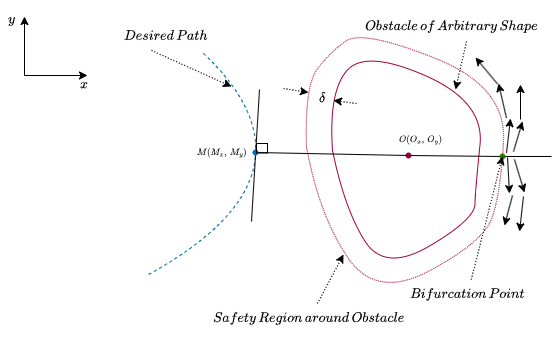

The diagram above was exported from draw.io. Its source (the exported page's mxGraphModel, read from the mxfile embedded in the PNG):
<mxGraphModel dx="1042" dy="562" grid="1" gridSize="1" guides="1" tooltips="1" connect="1" arrows="1" fold="1" page="1" pageScale="1" pageWidth="850" pageHeight="1100" math="1" shadow="0">
  <root>
    <mxCell id="0" />
    <mxCell id="1" parent="0" />
    <mxCell id="2" edge="1" parent="1" style="edgeStyle=none;orthogonalLoop=1;jettySize=auto;html=1;rounded=0;" value="">
      <mxGeometry relative="1" width="100" as="geometry">
        <Array as="points" />
        <mxPoint x="252" y="240" as="sourcePoint" />
        <mxPoint x="315" y="240" as="targetPoint" />
      </mxGeometry>
    </mxCell>
    <mxCell id="3" edge="1" parent="1" style="edgeStyle=none;orthogonalLoop=1;jettySize=auto;html=1;rounded=0;" value="">
      <mxGeometry relative="1" width="100" as="geometry">
        <Array as="points" />
        <mxPoint x="252" y="240" as="sourcePoint" />
        <mxPoint x="252" y="181" as="targetPoint" />
      </mxGeometry>
    </mxCell>
    <mxCell id="4" parent="1" style="text;html=1;whiteSpace=wrap;strokeColor=none;fillColor=none;align=center;verticalAlign=middle;rounded=0;" value="$$x$$" vertex="1">
      <mxGeometry height="10" width="15" x="305" y="244" as="geometry" />
    </mxCell>
    <mxCell id="5" parent="1" style="text;html=1;whiteSpace=wrap;strokeColor=none;fillColor=none;align=center;verticalAlign=middle;rounded=0;" value="$$y$$" vertex="1">
      <mxGeometry height="17" width="22" x="228" y="175" as="geometry" />
    </mxCell>
    <mxCell id="6" edge="1" parent="1" style="endArrow=none;html=1;rounded=0;curved=1;dashed=1;fillColor=#1ba1e2;strokeColor=#006EAF;" value="">
      <mxGeometry height="50" relative="1" width="50" as="geometry">
        <Array as="points">
          <mxPoint x="559" y="338" />
        </Array>
        <mxPoint x="376" y="439" as="sourcePoint" />
        <mxPoint x="430" y="217" as="targetPoint" />
      </mxGeometry>
    </mxCell>
    <mxCell id="7" edge="1" parent="1" style="endArrow=none;html=1;rounded=0;curved=1;fillColor=#d80073;strokeColor=#A50040;" value="">
      <mxGeometry height="50" relative="1" width="50" as="geometry">
        <Array as="points">
          <mxPoint x="572" y="373" />
          <mxPoint x="612" y="437" />
          <mxPoint x="702" y="384" />
          <mxPoint x="703" y="353" />
          <mxPoint x="712" y="266" />
          <mxPoint x="593" y="214" />
          <mxPoint x="556" y="256" />
        </Array>
        <mxPoint x="560" y="315" as="sourcePoint" />
        <mxPoint x="560" y="315" as="targetPoint" />
      </mxGeometry>
    </mxCell>
    <mxCell id="8" parent="1" style="shape=waypoint;sketch=0;size=6;pointerEvents=1;points=[];fillColor=#d80073;resizable=0;rotatable=0;perimeter=centerPerimeter;snapToPoint=1;fontColor=#ffffff;strokeColor=#A50040;" value="" vertex="1">
      <mxGeometry height="20" width="20" x="626" y="310" as="geometry" />
    </mxCell>
    <mxCell id="9" edge="1" parent="1" source="12" style="endArrow=none;html=1;rounded=0;curved=0;fillColor=#d80073;strokeColor=light-dark(#000000,#000000);" target="8" value="">
      <mxGeometry height="50" relative="1" width="50" as="geometry">
        <mxPoint x="483" y="317" as="sourcePoint" />
        <mxPoint x="562" y="319" as="targetPoint" />
      </mxGeometry>
    </mxCell>
    <mxCell id="10" edge="1" parent="1" style="endArrow=none;html=1;rounded=0;" value="">
      <mxGeometry height="50" relative="1" width="50" as="geometry">
        <mxPoint x="479" y="386" as="sourcePoint" />
        <mxPoint x="487" y="254" as="targetPoint" />
      </mxGeometry>
    </mxCell>
    <mxCell id="11" edge="1" parent="1" style="endArrow=none;html=1;rounded=0;curved=0;" target="12" value="">
      <mxGeometry height="50" relative="1" width="50" as="geometry">
        <mxPoint x="483" y="317" as="sourcePoint" />
        <mxPoint x="636" y="320" as="targetPoint" />
      </mxGeometry>
    </mxCell>
    <mxCell id="12" parent="1" style="shape=waypoint;sketch=0;size=6;pointerEvents=1;points=[];fillColor=#1ba1e2;resizable=0;rotatable=0;perimeter=centerPerimeter;snapToPoint=1;fontColor=#ffffff;strokeColor=#006EAF;" value="" vertex="1">
      <mxGeometry height="20" width="20" x="473" y="307" as="geometry" />
    </mxCell>
    <mxCell id="13" parent="1" style="text;html=1;whiteSpace=wrap;strokeColor=none;fillColor=none;align=center;verticalAlign=middle;rounded=0;fontSize=8;" value="$$O(O_x,\, O_y)$$" vertex="1">
      <mxGeometry height="30" width="56" x="621" y="289" as="geometry" />
    </mxCell>
    <mxCell id="14" parent="1" style="text;whiteSpace=wrap;html=1;" value="&lt;span style=&quot;color: rgb(0, 0, 0); font-family: Helvetica; font-size: 8px; font-style: normal; font-variant-ligatures: normal; font-variant-caps: normal; font-weight: 400; letter-spacing: normal; orphans: 2; text-align: center; text-indent: 0px; text-transform: none; widows: 2; word-spacing: 0px; -webkit-text-stroke-width: 0px; white-space: normal; background-color: rgb(236, 236, 236); text-decoration-thickness: initial; text-decoration-style: initial; text-decoration-color: initial; float: none; display: inline !important;&quot;&gt;$$M(M_x,\, M_y)$$&lt;/span&gt;" vertex="1">
      <mxGeometry height="33" width="55" x="421" y="298" as="geometry" />
    </mxCell>
    <mxCell id="15" parent="1" style="whiteSpace=wrap;html=1;fillColor=none;rotation=0;" value="" vertex="1">
      <mxGeometry height="9.47" width="11" x="484" y="308" as="geometry" />
    </mxCell>
    <mxCell id="16" edge="1" parent="1" source="17" style="edgeStyle=none;orthogonalLoop=1;jettySize=auto;html=1;rounded=0;exitX=0.75;exitY=1;exitDx=0;exitDy=0;dashed=1;dashPattern=1 2;" value="">
      <mxGeometry relative="1" width="100" as="geometry">
        <Array as="points" />
        <mxPoint x="683" y="204" as="sourcePoint" />
        <mxPoint x="683" y="254" as="targetPoint" />
      </mxGeometry>
    </mxCell>
    <mxCell id="17" parent="1" style="text;html=1;whiteSpace=wrap;strokeColor=none;fillColor=none;align=center;verticalAlign=middle;rounded=0;" value="$$Obstacle\, of\, Arbitrary\, Shape$$" vertex="1">
      <mxGeometry height="30" width="60" x="649" y="176" as="geometry" />
    </mxCell>
    <mxCell id="18" parent="1" style="text;html=1;whiteSpace=wrap;strokeColor=none;fillColor=none;align=center;verticalAlign=middle;rounded=0;" value="$$Desired\, Path$$" vertex="1">
      <mxGeometry height="30" width="60" x="364" y="185" as="geometry" />
    </mxCell>
    <mxCell id="19" edge="1" parent="1" source="18" style="edgeStyle=none;orthogonalLoop=1;jettySize=auto;html=1;rounded=0;exitX=0.25;exitY=1;exitDx=0;exitDy=0;strokeWidth=1;dashed=1;dashPattern=1 2;" value="">
      <mxGeometry relative="1" width="100" as="geometry">
        <Array as="points" />
        <mxPoint x="346" y="231" as="sourcePoint" />
        <mxPoint x="459" y="251" as="targetPoint" />
      </mxGeometry>
    </mxCell>
    <mxCell id="20" edge="1" parent="1" style="endArrow=none;html=1;rounded=0;curved=1;fillColor=#d80073;strokeColor=#A50040;dashed=1;dashPattern=1 1;" value="">
      <mxGeometry height="50" relative="1" width="50" as="geometry">
        <Array as="points">
          <mxPoint x="546" y="378" />
          <mxPoint x="603" y="464" />
          <mxPoint x="710" y="407" />
          <mxPoint x="728" y="360" />
          <mxPoint x="734" y="251" />
          <mxPoint x="590" y="194" />
          <mxPoint x="557" y="217" />
          <mxPoint x="532" y="251" />
        </Array>
        <mxPoint x="534" y="311" as="sourcePoint" />
        <mxPoint x="534" y="312" as="targetPoint" />
      </mxGeometry>
    </mxCell>
    <mxCell id="21" edge="1" parent="1" style="endArrow=classic;html=1;rounded=0;dashed=1;dashPattern=1 2;" value="">
      <mxGeometry height="50" relative="1" width="50" as="geometry">
        <mxPoint x="511" y="253" as="sourcePoint" />
        <mxPoint x="536" y="257" as="targetPoint" />
      </mxGeometry>
    </mxCell>
    <mxCell id="22" edge="1" parent="1" style="endArrow=classic;html=1;rounded=0;dashed=1;dashPattern=1 2;" value="">
      <mxGeometry height="50" relative="1" width="50" as="geometry">
        <mxPoint x="584" y="268" as="sourcePoint" />
        <mxPoint x="561" y="265" as="targetPoint" />
      </mxGeometry>
    </mxCell>
    <mxCell id="23" parent="1" style="text;html=1;whiteSpace=wrap;strokeColor=none;fillColor=none;align=center;verticalAlign=middle;rounded=0;" value="$$\delta$$" vertex="1">
      <mxGeometry height="30" width="60" x="520" y="248" as="geometry" />
    </mxCell>
    <mxCell id="24" edge="1" parent="1" source="26" style="endArrow=none;html=1;rounded=0;exitDx=0;exitDy=0;" value="">
      <mxGeometry height="50" relative="1" width="50" as="geometry">
        <mxPoint x="636" y="320" as="sourcePoint" />
        <mxPoint x="779" y="321" as="targetPoint" />
      </mxGeometry>
    </mxCell>
    <mxCell id="25" edge="1" parent="1" style="endArrow=none;html=1;rounded=0;exitX=0.25;exitY=1;exitDx=0;exitDy=0;" target="26" value="">
      <mxGeometry height="50" relative="1" width="50" as="geometry">
        <mxPoint x="636" y="320" as="sourcePoint" />
        <mxPoint x="779" y="321" as="targetPoint" />
      </mxGeometry>
    </mxCell>
    <mxCell id="26" parent="1" style="shape=waypoint;sketch=0;size=6;pointerEvents=1;points=[];fillColor=#60a917;resizable=0;rotatable=0;perimeter=centerPerimeter;snapToPoint=1;fontColor=#ffffff;strokeColor=#2D7600;" value="" vertex="1">
      <mxGeometry height="20" width="20" x="720" y="311" as="geometry" />
    </mxCell>
    <mxCell id="27" edge="1" parent="1" source="28" style="edgeStyle=none;orthogonalLoop=1;jettySize=auto;html=1;rounded=0;entryX=0.833;entryY=0.143;entryDx=0;entryDy=0;entryPerimeter=0;dashed=1;dashPattern=1 2;" target="26" value="">
      <mxGeometry relative="1" width="100" as="geometry">
        <Array as="points" />
        <mxPoint x="757" y="280" as="sourcePoint" />
        <mxPoint x="814" y="250" as="targetPoint" />
      </mxGeometry>
    </mxCell>
    <mxCell id="28" parent="1" style="text;html=1;whiteSpace=wrap;strokeColor=none;fillColor=none;align=center;verticalAlign=middle;rounded=0;" value="$$Bifurcation\, Point$$" vertex="1">
      <mxGeometry height="30" width="60" x="665" y="444" as="geometry" />
    </mxCell>
    <mxCell id="29" parent="1" style="text;html=1;whiteSpace=wrap;strokeColor=none;fillColor=none;align=center;verticalAlign=middle;rounded=0;" value="$$Safety\, Region\, around\, Obstacle$$" vertex="1">
      <mxGeometry height="30" width="60" x="507" y="468" as="geometry" />
    </mxCell>
    <mxCell id="30" edge="1" parent="1" source="29" style="edgeStyle=none;orthogonalLoop=1;jettySize=auto;html=1;rounded=0;dashed=1;dashPattern=1 2;" value="">
      <mxGeometry relative="1" width="100" as="geometry">
        <Array as="points" />
        <mxPoint x="471" y="419" as="sourcePoint" />
        <mxPoint x="571" y="419" as="targetPoint" />
      </mxGeometry>
    </mxCell>
    <mxCell id="31" edge="1" parent="1" style="endArrow=classic;html=1;rounded=0;" value="">
      <mxGeometry height="50" relative="1" width="50" as="geometry">
        <mxPoint x="734" y="317.47" as="sourcePoint" />
        <mxPoint x="738" y="283" as="targetPoint" />
      </mxGeometry>
    </mxCell>
    <mxCell id="32" edge="1" parent="1" style="endArrow=classic;html=1;rounded=0;" value="">
      <mxGeometry height="50" relative="1" width="50" as="geometry">
        <mxPoint x="734" y="282.47" as="sourcePoint" />
        <mxPoint x="726" y="248" as="targetPoint" />
      </mxGeometry>
    </mxCell>
    <mxCell id="33" edge="1" parent="1" style="endArrow=classic;html=1;rounded=0;" value="">
      <mxGeometry height="50" relative="1" width="50" as="geometry">
        <mxPoint x="725" y="248.47000000000003" as="sourcePoint" />
        <mxPoint x="703" y="222" as="targetPoint" />
      </mxGeometry>
    </mxCell>
    <mxCell id="34" edge="1" parent="1" style="endArrow=classic;html=1;rounded=0;exitX=0.857;exitY=0.874;exitDx=0;exitDy=0;exitPerimeter=0;" value="">
      <mxGeometry height="50" relative="1" width="50" as="geometry">
        <mxPoint x="735" y="322" as="sourcePoint" />
        <mxPoint x="737" y="358" as="targetPoint" />
      </mxGeometry>
    </mxCell>
    <mxCell id="35" edge="1" parent="1" style="endArrow=classic;html=1;rounded=0;" value="">
      <mxGeometry height="50" relative="1" width="50" as="geometry">
        <mxPoint x="740" y="360" as="sourcePoint" />
        <mxPoint x="732" y="390" as="targetPoint" />
      </mxGeometry>
    </mxCell>
    <mxCell id="36" edge="1" parent="1" style="endArrow=classic;html=1;rounded=0;" value="">
      <mxGeometry height="50" relative="1" width="50" as="geometry">
        <mxPoint x="742" y="324" as="sourcePoint" />
        <mxPoint x="752" y="357" as="targetPoint" />
      </mxGeometry>
    </mxCell>
    <mxCell id="37" edge="1" parent="1" style="endArrow=classic;html=1;rounded=0;exitX=0.857;exitY=0.874;exitDx=0;exitDy=0;exitPerimeter=0;" value="">
      <mxGeometry height="50" relative="1" width="50" as="geometry">
        <mxPoint x="751" y="361" as="sourcePoint" />
        <mxPoint x="747" y="396" as="targetPoint" />
      </mxGeometry>
    </mxCell>
    <mxCell id="38" edge="1" parent="1" style="endArrow=classic;html=1;rounded=0;" value="">
      <mxGeometry height="50" relative="1" width="50" as="geometry">
        <mxPoint x="741" y="316" as="sourcePoint" />
        <mxPoint x="750" y="286" as="targetPoint" />
      </mxGeometry>
    </mxCell>
    <mxCell id="39" edge="1" parent="1" style="endArrow=classic;html=1;rounded=0;" value="">
      <mxGeometry height="50" relative="1" width="50" as="geometry">
        <mxPoint x="748" y="284" as="sourcePoint" />
        <mxPoint x="748" y="249" as="targetPoint" />
      </mxGeometry>
    </mxCell>
  </root>
</mxGraphModel>